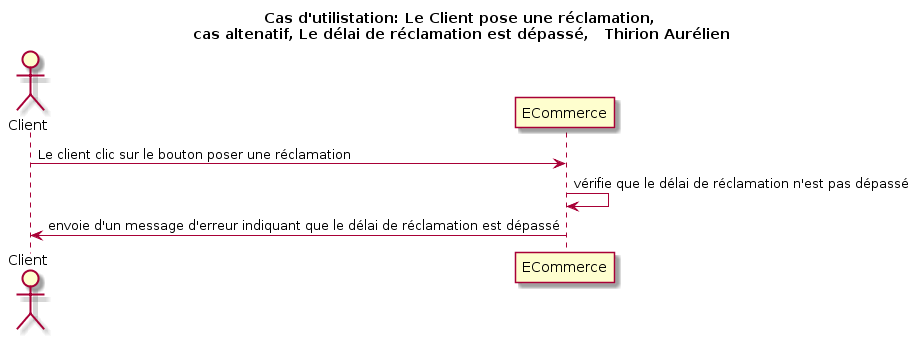

The diagram above was rendered by PlantUML. Its source (embedded in the PNG):
@startuml
title Cas d'utilistation: Le Client pose une réclamation,\n cas altenatif, Le délai de réclamation est dépassé,   Thirion Aurélien

actor Client as v
participant ECommerce as e

v -> e: Le client clic sur le bouton poser une réclamation
e -> e: vérifie que le délai de réclamation n'est pas dépassé
v <- e: envoie d'un message d'erreur indiquant que le délai de réclamation est dépassé
@enduml